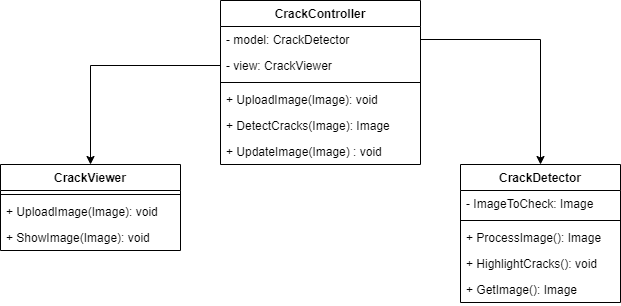

The diagram above was exported from draw.io. Its source (the exported page's mxGraphModel, read from the mxfile embedded in the PNG):
<mxGraphModel dx="886" dy="478" grid="1" gridSize="10" guides="1" tooltips="1" connect="1" arrows="1" fold="1" page="1" pageScale="1" pageWidth="1600" pageHeight="1200" math="0" shadow="0">
  <root>
    <mxCell id="0" />
    <mxCell id="1" parent="0" />
    <mxCell id="enPQIQboeHIfGjjvLzPE-1" value="CrackController" style="swimlane;fontStyle=1;align=center;verticalAlign=top;childLayout=stackLayout;horizontal=1;startSize=26;horizontalStack=0;resizeParent=1;resizeParentMax=0;resizeLast=0;collapsible=1;marginBottom=0;" vertex="1" parent="1">
      <mxGeometry x="660" y="110" width="200" height="164" as="geometry">
        <mxRectangle x="660" y="110" width="120" height="26" as="alternateBounds" />
      </mxGeometry>
    </mxCell>
    <mxCell id="enPQIQboeHIfGjjvLzPE-2" value="- model: CrackDetector&#10;" style="text;strokeColor=none;fillColor=none;align=left;verticalAlign=top;spacingLeft=4;spacingRight=4;overflow=hidden;rotatable=0;points=[[0,0.5],[1,0.5]];portConstraint=eastwest;" vertex="1" parent="enPQIQboeHIfGjjvLzPE-1">
      <mxGeometry y="26" width="200" height="26" as="geometry" />
    </mxCell>
    <mxCell id="enPQIQboeHIfGjjvLzPE-6" value="- view: CrackViewer&#10;" style="text;strokeColor=none;fillColor=none;align=left;verticalAlign=top;spacingLeft=4;spacingRight=4;overflow=hidden;rotatable=0;points=[[0,0.5],[1,0.5]];portConstraint=eastwest;" vertex="1" parent="enPQIQboeHIfGjjvLzPE-1">
      <mxGeometry y="52" width="200" height="26" as="geometry" />
    </mxCell>
    <mxCell id="enPQIQboeHIfGjjvLzPE-3" value="" style="line;strokeWidth=1;fillColor=none;align=left;verticalAlign=middle;spacingTop=-1;spacingLeft=3;spacingRight=3;rotatable=0;labelPosition=right;points=[];portConstraint=eastwest;" vertex="1" parent="enPQIQboeHIfGjjvLzPE-1">
      <mxGeometry y="78" width="200" height="8" as="geometry" />
    </mxCell>
    <mxCell id="enPQIQboeHIfGjjvLzPE-4" value="+ UploadImage(Image): void&#10;" style="text;strokeColor=none;fillColor=none;align=left;verticalAlign=top;spacingLeft=4;spacingRight=4;overflow=hidden;rotatable=0;points=[[0,0.5],[1,0.5]];portConstraint=eastwest;" vertex="1" parent="enPQIQboeHIfGjjvLzPE-1">
      <mxGeometry y="86" width="200" height="26" as="geometry" />
    </mxCell>
    <mxCell id="enPQIQboeHIfGjjvLzPE-7" value="+ DetectCracks(Image): Image&#10;&#10;" style="text;strokeColor=none;fillColor=none;align=left;verticalAlign=top;spacingLeft=4;spacingRight=4;overflow=hidden;rotatable=0;points=[[0,0.5],[1,0.5]];portConstraint=eastwest;" vertex="1" parent="enPQIQboeHIfGjjvLzPE-1">
      <mxGeometry y="112" width="200" height="26" as="geometry" />
    </mxCell>
    <mxCell id="enPQIQboeHIfGjjvLzPE-9" value="+ UpdateImage(Image) : void&#10;" style="text;strokeColor=none;fillColor=none;align=left;verticalAlign=top;spacingLeft=4;spacingRight=4;overflow=hidden;rotatable=0;points=[[0,0.5],[1,0.5]];portConstraint=eastwest;" vertex="1" parent="enPQIQboeHIfGjjvLzPE-1">
      <mxGeometry y="138" width="200" height="26" as="geometry" />
    </mxCell>
    <mxCell id="enPQIQboeHIfGjjvLzPE-10" value="CrackDetector" style="swimlane;fontStyle=1;align=center;verticalAlign=top;childLayout=stackLayout;horizontal=1;startSize=26;horizontalStack=0;resizeParent=1;resizeParentMax=0;resizeLast=0;collapsible=1;marginBottom=0;" vertex="1" parent="1">
      <mxGeometry x="900" y="274" width="160" height="138" as="geometry" />
    </mxCell>
    <mxCell id="enPQIQboeHIfGjjvLzPE-11" value="- ImageToCheck: Image" style="text;strokeColor=none;fillColor=none;align=left;verticalAlign=top;spacingLeft=4;spacingRight=4;overflow=hidden;rotatable=0;points=[[0,0.5],[1,0.5]];portConstraint=eastwest;" vertex="1" parent="enPQIQboeHIfGjjvLzPE-10">
      <mxGeometry y="26" width="160" height="26" as="geometry" />
    </mxCell>
    <mxCell id="enPQIQboeHIfGjjvLzPE-12" value="" style="line;strokeWidth=1;fillColor=none;align=left;verticalAlign=middle;spacingTop=-1;spacingLeft=3;spacingRight=3;rotatable=0;labelPosition=right;points=[];portConstraint=eastwest;" vertex="1" parent="enPQIQboeHIfGjjvLzPE-10">
      <mxGeometry y="52" width="160" height="8" as="geometry" />
    </mxCell>
    <mxCell id="enPQIQboeHIfGjjvLzPE-13" value="+ ProcessImage(): Image" style="text;strokeColor=none;fillColor=none;align=left;verticalAlign=top;spacingLeft=4;spacingRight=4;overflow=hidden;rotatable=0;points=[[0,0.5],[1,0.5]];portConstraint=eastwest;" vertex="1" parent="enPQIQboeHIfGjjvLzPE-10">
      <mxGeometry y="60" width="160" height="26" as="geometry" />
    </mxCell>
    <mxCell id="enPQIQboeHIfGjjvLzPE-14" value="+ HighlightCracks(): void" style="text;strokeColor=none;fillColor=none;align=left;verticalAlign=top;spacingLeft=4;spacingRight=4;overflow=hidden;rotatable=0;points=[[0,0.5],[1,0.5]];portConstraint=eastwest;" vertex="1" parent="enPQIQboeHIfGjjvLzPE-10">
      <mxGeometry y="86" width="160" height="26" as="geometry" />
    </mxCell>
    <mxCell id="enPQIQboeHIfGjjvLzPE-15" value="+ GetImage(): Image" style="text;strokeColor=none;fillColor=none;align=left;verticalAlign=top;spacingLeft=4;spacingRight=4;overflow=hidden;rotatable=0;points=[[0,0.5],[1,0.5]];portConstraint=eastwest;" vertex="1" parent="enPQIQboeHIfGjjvLzPE-10">
      <mxGeometry y="112" width="160" height="26" as="geometry" />
    </mxCell>
    <mxCell id="enPQIQboeHIfGjjvLzPE-16" style="edgeStyle=orthogonalEdgeStyle;rounded=0;orthogonalLoop=1;jettySize=auto;html=1;entryX=0.5;entryY=0;entryDx=0;entryDy=0;" edge="1" parent="1" source="enPQIQboeHIfGjjvLzPE-2" target="enPQIQboeHIfGjjvLzPE-10">
      <mxGeometry relative="1" as="geometry" />
    </mxCell>
    <mxCell id="enPQIQboeHIfGjjvLzPE-17" value="CrackViewer" style="swimlane;fontStyle=1;align=center;verticalAlign=top;childLayout=stackLayout;horizontal=1;startSize=26;horizontalStack=0;resizeParent=1;resizeParentMax=0;resizeLast=0;collapsible=1;marginBottom=0;" vertex="1" parent="1">
      <mxGeometry x="440" y="274" width="180" height="86" as="geometry" />
    </mxCell>
    <mxCell id="enPQIQboeHIfGjjvLzPE-19" value="" style="line;strokeWidth=1;fillColor=none;align=left;verticalAlign=middle;spacingTop=-1;spacingLeft=3;spacingRight=3;rotatable=0;labelPosition=right;points=[];portConstraint=eastwest;" vertex="1" parent="enPQIQboeHIfGjjvLzPE-17">
      <mxGeometry y="26" width="180" height="8" as="geometry" />
    </mxCell>
    <mxCell id="enPQIQboeHIfGjjvLzPE-20" value="+ UploadImage(Image): void" style="text;strokeColor=none;fillColor=none;align=left;verticalAlign=top;spacingLeft=4;spacingRight=4;overflow=hidden;rotatable=0;points=[[0,0.5],[1,0.5]];portConstraint=eastwest;" vertex="1" parent="enPQIQboeHIfGjjvLzPE-17">
      <mxGeometry y="34" width="180" height="26" as="geometry" />
    </mxCell>
    <mxCell id="enPQIQboeHIfGjjvLzPE-22" value="+ ShowImage(Image): void" style="text;strokeColor=none;fillColor=none;align=left;verticalAlign=top;spacingLeft=4;spacingRight=4;overflow=hidden;rotatable=0;points=[[0,0.5],[1,0.5]];portConstraint=eastwest;" vertex="1" parent="enPQIQboeHIfGjjvLzPE-17">
      <mxGeometry y="60" width="180" height="26" as="geometry" />
    </mxCell>
    <mxCell id="enPQIQboeHIfGjjvLzPE-21" value="" style="edgeStyle=orthogonalEdgeStyle;rounded=0;orthogonalLoop=1;jettySize=auto;html=1;" edge="1" parent="1" source="enPQIQboeHIfGjjvLzPE-6" target="enPQIQboeHIfGjjvLzPE-17">
      <mxGeometry relative="1" as="geometry" />
    </mxCell>
  </root>
</mxGraphModel>